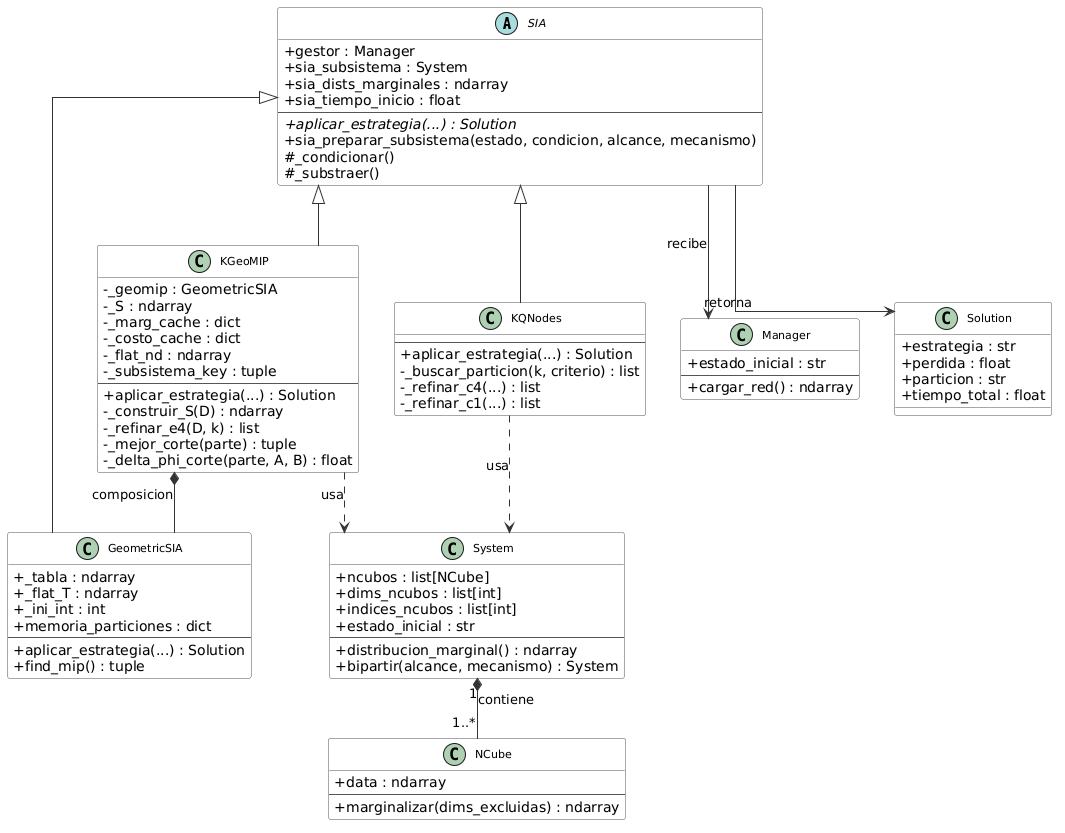

The diagram above was rendered by PlantUML. Its source (embedded in the PNG):
@startuml
skinparam classAttributeIconSize 0
skinparam classFontSize 11
skinparam classBackgroundColor #FAFAFA
skinparam classBorderColor #555555
skinparam arrowColor #333333
skinparam linetype ortho

abstract class SIA {
  + gestor : Manager
  + sia_subsistema : System
  + sia_dists_marginales : ndarray
  + sia_tiempo_inicio : float
  --
  + {abstract} aplicar_estrategia(...) : Solution
  + sia_preparar_subsistema(estado, condicion, alcance, mecanismo)
  # _condicionar()
  # _substraer()
}

class KGeoMIP {
  - _geomip : GeometricSIA
  - _S : ndarray
  - _marg_cache : dict
  - _costo_cache : dict
  - _flat_nd : ndarray
  - _subsistema_key : tuple
  --
  + aplicar_estrategia(...) : Solution
  - _construir_S(D) : ndarray
  - _refinar_e4(D, k) : list
  - _mejor_corte(parte) : tuple
  - _delta_phi_corte(parte, A, B) : float
}

class KQNodes {
  --
  + aplicar_estrategia(...) : Solution
  - _buscar_particion(k, criterio) : list
  - _refinar_c4(...) : list
  - _refinar_c1(...) : list
}

class GeometricSIA {
  + _tabla : ndarray
  + _flat_T : ndarray
  + _ini_int : int
  + memoria_particiones : dict
  --
  + aplicar_estrategia(...) : Solution
  + find_mip() : tuple
}

class System {
  + ncubos : list[NCube]
  + dims_ncubos : list[int]
  + indices_ncubos : list[int]
  + estado_inicial : str
  --
  + distribucion_marginal() : ndarray
  + bipartir(alcance, mecanismo) : System
}

class NCube {
  + data : ndarray
  --
  + marginalizar(dims_excluidas) : ndarray
}

class Manager {
  + estado_inicial : str
  --
  + cargar_red() : ndarray
}

class Solution {
  + estrategia : str
  + perdida : float
  + particion : str
  + tiempo_total : float
}

SIA <|-- KGeoMIP
SIA <|-- KQNodes
SIA <|-- GeometricSIA

KGeoMIP *-- GeometricSIA : composicion
KGeoMIP ..> System : usa
KQNodes ..> System : usa

System "1" *-- "1..*" NCube : contiene
SIA --> Manager : recibe
SIA --> Solution : retorna
@enduml